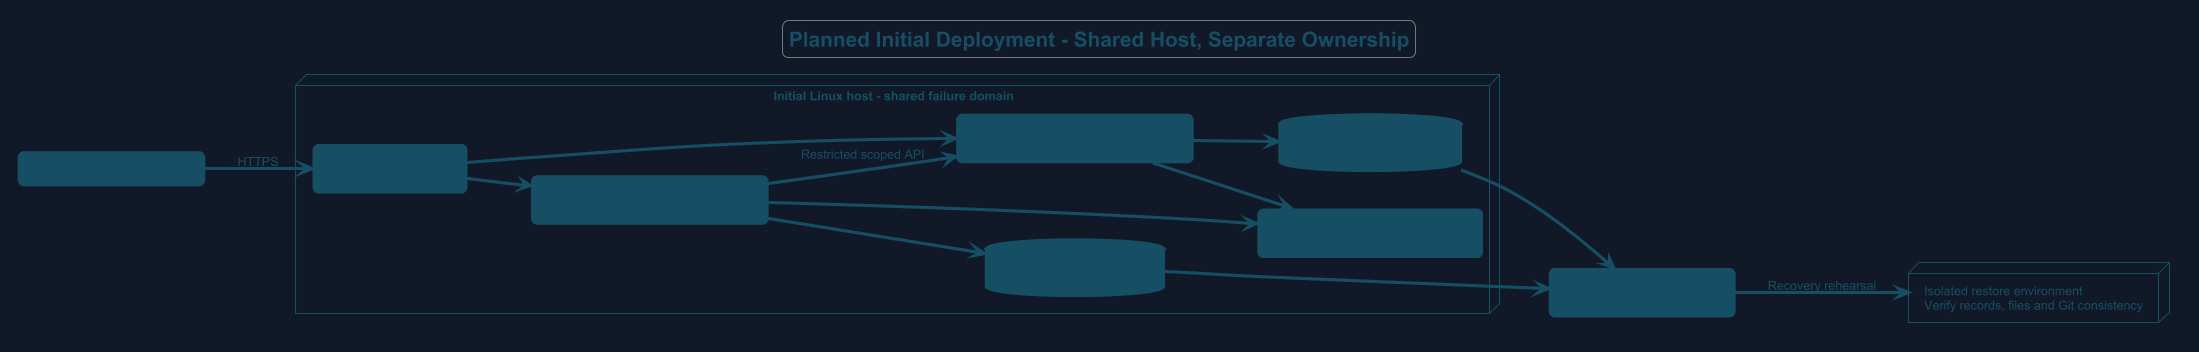

The diagram above was rendered by PlantUML. Its source (embedded in the PNG):
@startuml
!theme cyborg
skinparam backgroundColor #111827
skinparam defaultFontColor #F3F4F6
skinparam ArrowColor #CBD5E1
skinparam backgroundColor #111827
skinparam defaultFontName Arial
skinparam defaultFontColor #164E63
skinparam ArrowColor #164E63
skinparam ArrowFontColor #164E63
skinparam shadowing false
skinparam roundcorner 12
skinparam componentStyle rectangle
skinparam rectangle {
 BackgroundColor #164E63
 BorderColor #164E63
 FontColor #164E63
}
skinparam database {
 BackgroundColor #164E63
 BorderColor #164E63
 FontColor #164E63
}
skinparam actor {
 BackgroundColor #164E63
 BorderColor #164E63
 FontColor #164E63
}
skinparam package {
 BackgroundColor #111827
 BorderColor #164E63
 FontColor #164E63
}
skinparam node {
 BackgroundColor #111827
 BorderColor #164E63
 FontColor #164E63
}
left to right direction
title Planned Initial Deployment - Shared Host, Separate Ownership
rectangle "Browser / employer / Git client" as clients
node "Initial Linux host - shared failure domain" {
 rectangle "Nginx\nTLS and request routing" as proxy #164E63
 rectangle "Core PHP / Laravel\nSeparate key, session, process identity" as core
 rectangle "ProjectForge PHP / Laravel\nSeparate key, session, process identity" as forge
 database "Core database + private files\nCore credentials only" as cstore
 database "Forge database + Git storage\nForge credentials only" as fstore
 rectangle "Supervised application workers\nOwner-scoped jobs / durable records" as workers
 proxy --> core
 proxy --> forge
 core --> forge : Restricted scoped API
 core --> cstore
 forge --> fstore
 core --> workers
 forge --> workers
}
rectangle "Protected backup copies\nEncryption / access restriction" as backup
node "Isolated restore environment\nVerify records, files and Git consistency" as restore
clients --> proxy : HTTPS
cstore --> backup
fstore --> backup
backup --> restore : Recovery rehearsal
@enduml